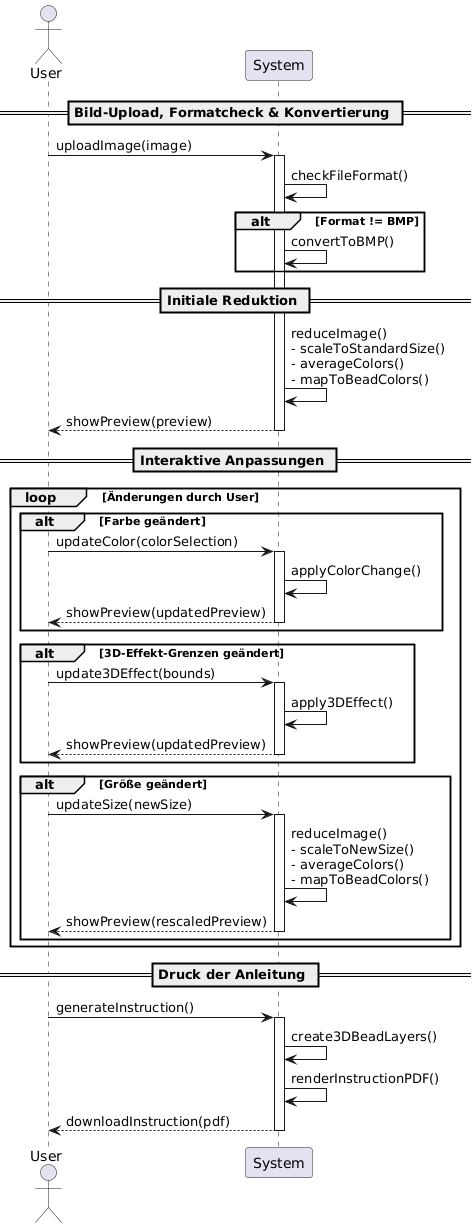

The diagram above was rendered by PlantUML. Its source (embedded in the PNG):
@startuml
actor User
participant System

== Bild-Upload, Formatcheck & Konvertierung ==

User -> System: uploadImage(image)
activate System
System -> System: checkFileFormat()
alt Format != BMP
    System -> System: convertToBMP()
end

== Initiale Reduktion ==

System -> System: reduceImage()\n- scaleToStandardSize()\n- averageColors()\n- mapToBeadColors()
System --> User: showPreview(preview)
deactivate System

== Interaktive Anpassungen ==

loop Änderungen durch User
    alt Farbe geändert
        User -> System: updateColor(colorSelection)
        activate System
        System -> System: applyColorChange()
        System --> User: showPreview(updatedPreview)
        deactivate System
    end

    alt 3D-Effekt-Grenzen geändert
        User -> System: update3DEffect(bounds)
        activate System
        System -> System: apply3DEffect()
        System --> User: showPreview(updatedPreview)
        deactivate System
    end

    alt Größe geändert
        User -> System: updateSize(newSize)
        activate System
        System -> System: reduceImage()\n- scaleToNewSize()\n- averageColors()\n- mapToBeadColors()
        System --> User: showPreview(rescaledPreview)
        deactivate System
    end
end

== Druck der Anleitung ==

User -> System: generateInstruction()
activate System
System -> System: create3DBeadLayers()
System -> System: renderInstructionPDF()
System --> User: downloadInstruction(pdf)
deactivate System
@enduml